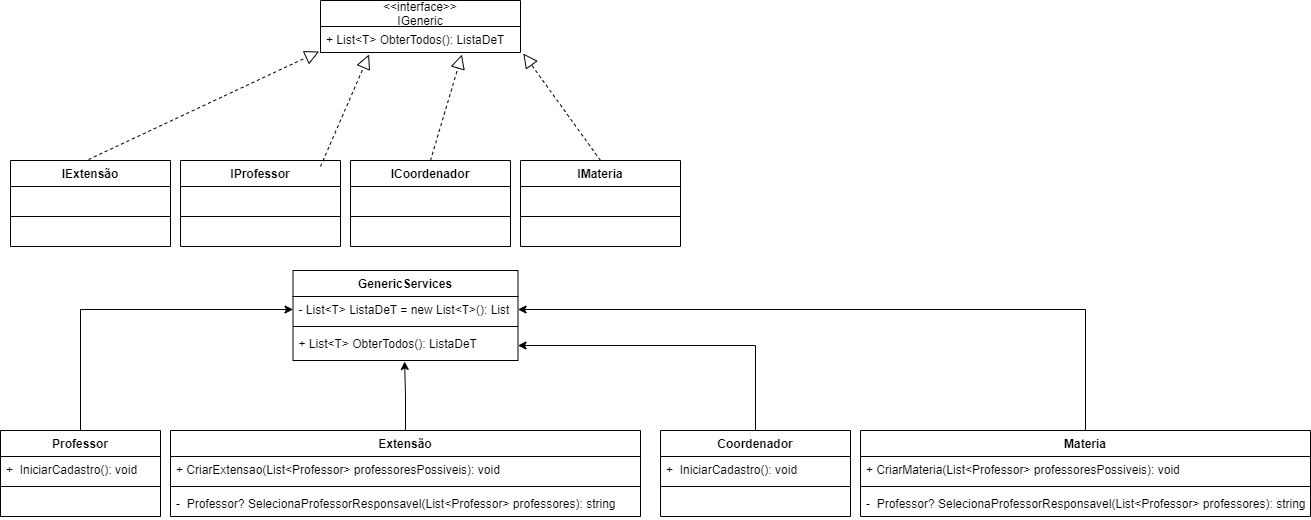

The diagram above was exported from draw.io. Its source (the exported page's mxGraphModel, read from the mxfile embedded in the PNG):
<mxGraphModel dx="1662" dy="794" grid="1" gridSize="10" guides="1" tooltips="1" connect="1" arrows="1" fold="1" page="1" pageScale="1" pageWidth="827" pageHeight="1169" math="0" shadow="0">
  <root>
    <mxCell id="0" />
    <mxCell id="1" parent="0" />
    <mxCell id="5VhBO82ZTI-oFTuW_ZuT-1" value="&lt;&lt;interface&gt;&gt;&#10;IGeneric" style="swimlane;fontStyle=0;childLayout=stackLayout;horizontal=1;startSize=26;fillColor=none;horizontalStack=0;resizeParent=1;resizeParentMax=0;resizeLast=0;collapsible=1;marginBottom=0;" vertex="1" parent="1">
      <mxGeometry x="320" width="200" height="52" as="geometry" />
    </mxCell>
    <mxCell id="5VhBO82ZTI-oFTuW_ZuT-2" value="+ List&lt;T&gt; ObterTodos(): ListaDeT" style="text;strokeColor=none;fillColor=none;align=left;verticalAlign=top;spacingLeft=4;spacingRight=4;overflow=hidden;rotatable=0;points=[[0,0.5],[1,0.5]];portConstraint=eastwest;" vertex="1" parent="5VhBO82ZTI-oFTuW_ZuT-1">
      <mxGeometry y="26" width="200" height="26" as="geometry" />
    </mxCell>
    <mxCell id="5VhBO82ZTI-oFTuW_ZuT-5" value="ICoordenador" style="swimlane;fontStyle=1;align=center;verticalAlign=top;childLayout=stackLayout;horizontal=1;startSize=26;horizontalStack=0;resizeParent=1;resizeParentMax=0;resizeLast=0;collapsible=1;marginBottom=0;" vertex="1" parent="1">
      <mxGeometry x="350" y="160" width="160" height="86" as="geometry" />
    </mxCell>
    <mxCell id="5VhBO82ZTI-oFTuW_ZuT-6" value="  " style="text;strokeColor=none;fillColor=none;align=left;verticalAlign=top;spacingLeft=4;spacingRight=4;overflow=hidden;rotatable=0;points=[[0,0.5],[1,0.5]];portConstraint=eastwest;" vertex="1" parent="5VhBO82ZTI-oFTuW_ZuT-5">
      <mxGeometry y="26" width="160" height="26" as="geometry" />
    </mxCell>
    <mxCell id="5VhBO82ZTI-oFTuW_ZuT-7" value="" style="line;strokeWidth=1;fillColor=none;align=left;verticalAlign=middle;spacingTop=-1;spacingLeft=3;spacingRight=3;rotatable=0;labelPosition=right;points=[];portConstraint=eastwest;strokeColor=inherit;" vertex="1" parent="5VhBO82ZTI-oFTuW_ZuT-5">
      <mxGeometry y="52" width="160" height="8" as="geometry" />
    </mxCell>
    <mxCell id="5VhBO82ZTI-oFTuW_ZuT-8" value="  " style="text;strokeColor=none;fillColor=none;align=left;verticalAlign=top;spacingLeft=4;spacingRight=4;overflow=hidden;rotatable=0;points=[[0,0.5],[1,0.5]];portConstraint=eastwest;" vertex="1" parent="5VhBO82ZTI-oFTuW_ZuT-5">
      <mxGeometry y="60" width="160" height="26" as="geometry" />
    </mxCell>
    <mxCell id="5VhBO82ZTI-oFTuW_ZuT-12" value="IExtensão" style="swimlane;fontStyle=1;align=center;verticalAlign=top;childLayout=stackLayout;horizontal=1;startSize=26;horizontalStack=0;resizeParent=1;resizeParentMax=0;resizeLast=0;collapsible=1;marginBottom=0;" vertex="1" parent="1">
      <mxGeometry x="10" y="160" width="160" height="86" as="geometry" />
    </mxCell>
    <mxCell id="5VhBO82ZTI-oFTuW_ZuT-13" value="  " style="text;strokeColor=none;fillColor=none;align=left;verticalAlign=top;spacingLeft=4;spacingRight=4;overflow=hidden;rotatable=0;points=[[0,0.5],[1,0.5]];portConstraint=eastwest;" vertex="1" parent="5VhBO82ZTI-oFTuW_ZuT-12">
      <mxGeometry y="26" width="160" height="26" as="geometry" />
    </mxCell>
    <mxCell id="5VhBO82ZTI-oFTuW_ZuT-14" value="" style="line;strokeWidth=1;fillColor=none;align=left;verticalAlign=middle;spacingTop=-1;spacingLeft=3;spacingRight=3;rotatable=0;labelPosition=right;points=[];portConstraint=eastwest;strokeColor=inherit;" vertex="1" parent="5VhBO82ZTI-oFTuW_ZuT-12">
      <mxGeometry y="52" width="160" height="8" as="geometry" />
    </mxCell>
    <mxCell id="5VhBO82ZTI-oFTuW_ZuT-15" value="  " style="text;strokeColor=none;fillColor=none;align=left;verticalAlign=top;spacingLeft=4;spacingRight=4;overflow=hidden;rotatable=0;points=[[0,0.5],[1,0.5]];portConstraint=eastwest;" vertex="1" parent="5VhBO82ZTI-oFTuW_ZuT-12">
      <mxGeometry y="60" width="160" height="26" as="geometry" />
    </mxCell>
    <mxCell id="5VhBO82ZTI-oFTuW_ZuT-16" value="IMateria" style="swimlane;fontStyle=1;align=center;verticalAlign=top;childLayout=stackLayout;horizontal=1;startSize=26;horizontalStack=0;resizeParent=1;resizeParentMax=0;resizeLast=0;collapsible=1;marginBottom=0;" vertex="1" parent="1">
      <mxGeometry x="520" y="160" width="160" height="86" as="geometry" />
    </mxCell>
    <mxCell id="5VhBO82ZTI-oFTuW_ZuT-17" value="  " style="text;strokeColor=none;fillColor=none;align=left;verticalAlign=top;spacingLeft=4;spacingRight=4;overflow=hidden;rotatable=0;points=[[0,0.5],[1,0.5]];portConstraint=eastwest;" vertex="1" parent="5VhBO82ZTI-oFTuW_ZuT-16">
      <mxGeometry y="26" width="160" height="26" as="geometry" />
    </mxCell>
    <mxCell id="5VhBO82ZTI-oFTuW_ZuT-18" value="" style="line;strokeWidth=1;fillColor=none;align=left;verticalAlign=middle;spacingTop=-1;spacingLeft=3;spacingRight=3;rotatable=0;labelPosition=right;points=[];portConstraint=eastwest;strokeColor=inherit;" vertex="1" parent="5VhBO82ZTI-oFTuW_ZuT-16">
      <mxGeometry y="52" width="160" height="8" as="geometry" />
    </mxCell>
    <mxCell id="5VhBO82ZTI-oFTuW_ZuT-19" value="  " style="text;strokeColor=none;fillColor=none;align=left;verticalAlign=top;spacingLeft=4;spacingRight=4;overflow=hidden;rotatable=0;points=[[0,0.5],[1,0.5]];portConstraint=eastwest;" vertex="1" parent="5VhBO82ZTI-oFTuW_ZuT-16">
      <mxGeometry y="60" width="160" height="26" as="geometry" />
    </mxCell>
    <mxCell id="5VhBO82ZTI-oFTuW_ZuT-24" value="IProfessor" style="swimlane;fontStyle=1;align=center;verticalAlign=top;childLayout=stackLayout;horizontal=1;startSize=26;horizontalStack=0;resizeParent=1;resizeParentMax=0;resizeLast=0;collapsible=1;marginBottom=0;" vertex="1" parent="1">
      <mxGeometry x="180" y="160" width="160" height="86" as="geometry" />
    </mxCell>
    <mxCell id="5VhBO82ZTI-oFTuW_ZuT-25" value="  " style="text;strokeColor=none;fillColor=none;align=left;verticalAlign=top;spacingLeft=4;spacingRight=4;overflow=hidden;rotatable=0;points=[[0,0.5],[1,0.5]];portConstraint=eastwest;" vertex="1" parent="5VhBO82ZTI-oFTuW_ZuT-24">
      <mxGeometry y="26" width="160" height="26" as="geometry" />
    </mxCell>
    <mxCell id="5VhBO82ZTI-oFTuW_ZuT-26" value="" style="line;strokeWidth=1;fillColor=none;align=left;verticalAlign=middle;spacingTop=-1;spacingLeft=3;spacingRight=3;rotatable=0;labelPosition=right;points=[];portConstraint=eastwest;strokeColor=inherit;" vertex="1" parent="5VhBO82ZTI-oFTuW_ZuT-24">
      <mxGeometry y="52" width="160" height="8" as="geometry" />
    </mxCell>
    <mxCell id="5VhBO82ZTI-oFTuW_ZuT-27" value="  " style="text;strokeColor=none;fillColor=none;align=left;verticalAlign=top;spacingLeft=4;spacingRight=4;overflow=hidden;rotatable=0;points=[[0,0.5],[1,0.5]];portConstraint=eastwest;" vertex="1" parent="5VhBO82ZTI-oFTuW_ZuT-24">
      <mxGeometry y="60" width="160" height="26" as="geometry" />
    </mxCell>
    <mxCell id="5VhBO82ZTI-oFTuW_ZuT-30" value="" style="endArrow=block;dashed=1;endFill=0;endSize=12;html=1;rounded=0;entryX=1.014;entryY=1.038;entryDx=0;entryDy=0;entryPerimeter=0;exitX=0.5;exitY=0;exitDx=0;exitDy=0;" edge="1" parent="1" source="5VhBO82ZTI-oFTuW_ZuT-16" target="5VhBO82ZTI-oFTuW_ZuT-2">
      <mxGeometry width="160" relative="1" as="geometry">
        <mxPoint x="550" y="120" as="sourcePoint" />
        <mxPoint x="710" y="120" as="targetPoint" />
      </mxGeometry>
    </mxCell>
    <mxCell id="5VhBO82ZTI-oFTuW_ZuT-31" value="" style="endArrow=block;dashed=1;endFill=0;endSize=12;html=1;rounded=0;entryX=-0.007;entryY=0.962;entryDx=0;entryDy=0;entryPerimeter=0;exitX=0.5;exitY=0;exitDx=0;exitDy=0;" edge="1" parent="1" target="5VhBO82ZTI-oFTuW_ZuT-2">
      <mxGeometry width="160" relative="1" as="geometry">
        <mxPoint x="88.03999999999996" y="159.01" as="sourcePoint" />
        <mxPoint x="-60" y="51.998000000000054" as="targetPoint" />
      </mxGeometry>
    </mxCell>
    <mxCell id="5VhBO82ZTI-oFTuW_ZuT-32" value="" style="endArrow=block;dashed=1;endFill=0;endSize=12;html=1;rounded=0;exitX=0.5;exitY=0;exitDx=0;exitDy=0;entryX=0.707;entryY=1.077;entryDx=0;entryDy=0;entryPerimeter=0;" edge="1" parent="1" source="5VhBO82ZTI-oFTuW_ZuT-5" target="5VhBO82ZTI-oFTuW_ZuT-2">
      <mxGeometry width="160" relative="1" as="geometry">
        <mxPoint x="504.02" y="160" as="sourcePoint" />
        <mxPoint x="440" y="60" as="targetPoint" />
        <Array as="points" />
      </mxGeometry>
    </mxCell>
    <mxCell id="5VhBO82ZTI-oFTuW_ZuT-33" value="" style="endArrow=block;dashed=1;endFill=0;endSize=12;html=1;rounded=0;exitX=0.5;exitY=0;exitDx=0;exitDy=0;entryX=0.243;entryY=1.077;entryDx=0;entryDy=0;entryPerimeter=0;" edge="1" parent="1" target="5VhBO82ZTI-oFTuW_ZuT-2">
      <mxGeometry width="160" relative="1" as="geometry">
        <mxPoint x="320" y="166" as="sourcePoint" />
        <mxPoint x="308.98" y="60.00199999999995" as="targetPoint" />
        <Array as="points" />
      </mxGeometry>
    </mxCell>
    <mxCell id="5VhBO82ZTI-oFTuW_ZuT-110" style="edgeStyle=orthogonalEdgeStyle;rounded=0;orthogonalLoop=1;jettySize=auto;html=1;" edge="1" parent="1" source="5VhBO82ZTI-oFTuW_ZuT-52" target="5VhBO82ZTI-oFTuW_ZuT-105">
      <mxGeometry relative="1" as="geometry" />
    </mxCell>
    <mxCell id="5VhBO82ZTI-oFTuW_ZuT-52" value="Coordenador" style="swimlane;fontStyle=1;align=center;verticalAlign=top;childLayout=stackLayout;horizontal=1;startSize=26;horizontalStack=0;resizeParent=1;resizeParentMax=0;resizeLast=0;collapsible=1;marginBottom=0;" vertex="1" parent="1">
      <mxGeometry x="660" y="430" width="190" height="86" as="geometry" />
    </mxCell>
    <mxCell id="5VhBO82ZTI-oFTuW_ZuT-53" value="+  IniciarCadastro(): void" style="text;strokeColor=none;fillColor=none;align=left;verticalAlign=top;spacingLeft=4;spacingRight=4;overflow=hidden;rotatable=0;points=[[0,0.5],[1,0.5]];portConstraint=eastwest;" vertex="1" parent="5VhBO82ZTI-oFTuW_ZuT-52">
      <mxGeometry y="26" width="190" height="26" as="geometry" />
    </mxCell>
    <mxCell id="5VhBO82ZTI-oFTuW_ZuT-54" value="" style="line;strokeWidth=1;fillColor=none;align=left;verticalAlign=middle;spacingTop=-1;spacingLeft=3;spacingRight=3;rotatable=0;labelPosition=right;points=[];portConstraint=eastwest;strokeColor=inherit;" vertex="1" parent="5VhBO82ZTI-oFTuW_ZuT-52">
      <mxGeometry y="52" width="190" height="8" as="geometry" />
    </mxCell>
    <mxCell id="5VhBO82ZTI-oFTuW_ZuT-55" value="  " style="text;strokeColor=none;fillColor=none;align=left;verticalAlign=top;spacingLeft=4;spacingRight=4;overflow=hidden;rotatable=0;points=[[0,0.5],[1,0.5]];portConstraint=eastwest;" vertex="1" parent="5VhBO82ZTI-oFTuW_ZuT-52">
      <mxGeometry y="60" width="190" height="26" as="geometry" />
    </mxCell>
    <mxCell id="5VhBO82ZTI-oFTuW_ZuT-107" style="edgeStyle=orthogonalEdgeStyle;rounded=0;orthogonalLoop=1;jettySize=auto;html=1;entryX=1;entryY=0.5;entryDx=0;entryDy=0;" edge="1" parent="1" source="5VhBO82ZTI-oFTuW_ZuT-56" target="5VhBO82ZTI-oFTuW_ZuT-103">
      <mxGeometry relative="1" as="geometry" />
    </mxCell>
    <mxCell id="5VhBO82ZTI-oFTuW_ZuT-56" value="Materia" style="swimlane;fontStyle=1;align=center;verticalAlign=top;childLayout=stackLayout;horizontal=1;startSize=26;horizontalStack=0;resizeParent=1;resizeParentMax=0;resizeLast=0;collapsible=1;marginBottom=0;" vertex="1" parent="1">
      <mxGeometry x="860" y="430" width="450" height="86" as="geometry" />
    </mxCell>
    <mxCell id="5VhBO82ZTI-oFTuW_ZuT-57" value="+ CriarMateria(List&lt;Professor&gt; professoresPossiveis): void" style="text;strokeColor=none;fillColor=none;align=left;verticalAlign=top;spacingLeft=4;spacingRight=4;overflow=hidden;rotatable=0;points=[[0,0.5],[1,0.5]];portConstraint=eastwest;" vertex="1" parent="5VhBO82ZTI-oFTuW_ZuT-56">
      <mxGeometry y="26" width="450" height="26" as="geometry" />
    </mxCell>
    <mxCell id="5VhBO82ZTI-oFTuW_ZuT-58" value="" style="line;strokeWidth=1;fillColor=none;align=left;verticalAlign=middle;spacingTop=-1;spacingLeft=3;spacingRight=3;rotatable=0;labelPosition=right;points=[];portConstraint=eastwest;strokeColor=inherit;" vertex="1" parent="5VhBO82ZTI-oFTuW_ZuT-56">
      <mxGeometry y="52" width="450" height="8" as="geometry" />
    </mxCell>
    <mxCell id="5VhBO82ZTI-oFTuW_ZuT-59" value="-  Professor? SelecionaProfessorResponsavel(List&lt;Professor&gt; professores): string" style="text;strokeColor=none;fillColor=none;align=left;verticalAlign=top;spacingLeft=4;spacingRight=4;overflow=hidden;rotatable=0;points=[[0,0.5],[1,0.5]];portConstraint=eastwest;" vertex="1" parent="5VhBO82ZTI-oFTuW_ZuT-56">
      <mxGeometry y="60" width="450" height="26" as="geometry" />
    </mxCell>
    <mxCell id="5VhBO82ZTI-oFTuW_ZuT-108" style="edgeStyle=orthogonalEdgeStyle;rounded=0;orthogonalLoop=1;jettySize=auto;html=1;entryX=0.496;entryY=1.033;entryDx=0;entryDy=0;entryPerimeter=0;" edge="1" parent="1" source="5VhBO82ZTI-oFTuW_ZuT-60" target="5VhBO82ZTI-oFTuW_ZuT-105">
      <mxGeometry relative="1" as="geometry" />
    </mxCell>
    <mxCell id="5VhBO82ZTI-oFTuW_ZuT-60" value="Extensão" style="swimlane;fontStyle=1;align=center;verticalAlign=top;childLayout=stackLayout;horizontal=1;startSize=26;horizontalStack=0;resizeParent=1;resizeParentMax=0;resizeLast=0;collapsible=1;marginBottom=0;" vertex="1" parent="1">
      <mxGeometry x="170" y="430" width="470" height="86" as="geometry" />
    </mxCell>
    <mxCell id="5VhBO82ZTI-oFTuW_ZuT-61" value="+ CriarExtensao(List&lt;Professor&gt; professoresPossiveis): void" style="text;strokeColor=none;fillColor=none;align=left;verticalAlign=top;spacingLeft=4;spacingRight=4;overflow=hidden;rotatable=0;points=[[0,0.5],[1,0.5]];portConstraint=eastwest;" vertex="1" parent="5VhBO82ZTI-oFTuW_ZuT-60">
      <mxGeometry y="26" width="470" height="26" as="geometry" />
    </mxCell>
    <mxCell id="5VhBO82ZTI-oFTuW_ZuT-62" value="" style="line;strokeWidth=1;fillColor=none;align=left;verticalAlign=middle;spacingTop=-1;spacingLeft=3;spacingRight=3;rotatable=0;labelPosition=right;points=[];portConstraint=eastwest;strokeColor=inherit;" vertex="1" parent="5VhBO82ZTI-oFTuW_ZuT-60">
      <mxGeometry y="52" width="470" height="8" as="geometry" />
    </mxCell>
    <mxCell id="5VhBO82ZTI-oFTuW_ZuT-63" value="-  Professor? SelecionaProfessorResponsavel(List&lt;Professor&gt; professores): string" style="text;strokeColor=none;fillColor=none;align=left;verticalAlign=top;spacingLeft=4;spacingRight=4;overflow=hidden;rotatable=0;points=[[0,0.5],[1,0.5]];portConstraint=eastwest;" vertex="1" parent="5VhBO82ZTI-oFTuW_ZuT-60">
      <mxGeometry y="60" width="470" height="26" as="geometry" />
    </mxCell>
    <mxCell id="5VhBO82ZTI-oFTuW_ZuT-106" style="edgeStyle=orthogonalEdgeStyle;rounded=0;orthogonalLoop=1;jettySize=auto;html=1;entryX=0;entryY=0.5;entryDx=0;entryDy=0;" edge="1" parent="1" source="5VhBO82ZTI-oFTuW_ZuT-92" target="5VhBO82ZTI-oFTuW_ZuT-103">
      <mxGeometry relative="1" as="geometry" />
    </mxCell>
    <mxCell id="5VhBO82ZTI-oFTuW_ZuT-92" value="Professor" style="swimlane;fontStyle=1;align=center;verticalAlign=top;childLayout=stackLayout;horizontal=1;startSize=26;horizontalStack=0;resizeParent=1;resizeParentMax=0;resizeLast=0;collapsible=1;marginBottom=0;" vertex="1" parent="1">
      <mxGeometry y="430" width="160" height="86" as="geometry" />
    </mxCell>
    <mxCell id="5VhBO82ZTI-oFTuW_ZuT-93" value="+  IniciarCadastro(): void" style="text;strokeColor=none;fillColor=none;align=left;verticalAlign=top;spacingLeft=4;spacingRight=4;overflow=hidden;rotatable=0;points=[[0,0.5],[1,0.5]];portConstraint=eastwest;" vertex="1" parent="5VhBO82ZTI-oFTuW_ZuT-92">
      <mxGeometry y="26" width="160" height="26" as="geometry" />
    </mxCell>
    <mxCell id="5VhBO82ZTI-oFTuW_ZuT-94" value="" style="line;strokeWidth=1;fillColor=none;align=left;verticalAlign=middle;spacingTop=-1;spacingLeft=3;spacingRight=3;rotatable=0;labelPosition=right;points=[];portConstraint=eastwest;strokeColor=inherit;" vertex="1" parent="5VhBO82ZTI-oFTuW_ZuT-92">
      <mxGeometry y="52" width="160" height="8" as="geometry" />
    </mxCell>
    <mxCell id="5VhBO82ZTI-oFTuW_ZuT-95" value="  " style="text;strokeColor=none;fillColor=none;align=left;verticalAlign=top;spacingLeft=4;spacingRight=4;overflow=hidden;rotatable=0;points=[[0,0.5],[1,0.5]];portConstraint=eastwest;" vertex="1" parent="5VhBO82ZTI-oFTuW_ZuT-92">
      <mxGeometry y="60" width="160" height="26" as="geometry" />
    </mxCell>
    <mxCell id="5VhBO82ZTI-oFTuW_ZuT-102" value="GenericServices" style="swimlane;fontStyle=1;align=center;verticalAlign=top;childLayout=stackLayout;horizontal=1;startSize=26;horizontalStack=0;resizeParent=1;resizeParentMax=0;resizeLast=0;collapsible=1;marginBottom=0;" vertex="1" parent="1">
      <mxGeometry x="292.5" y="270" width="225" height="90" as="geometry" />
    </mxCell>
    <mxCell id="5VhBO82ZTI-oFTuW_ZuT-103" value="- List&lt;T&gt; ListaDeT = new List&lt;T&gt;(): List" style="text;strokeColor=none;fillColor=none;align=left;verticalAlign=top;spacingLeft=4;spacingRight=4;overflow=hidden;rotatable=0;points=[[0,0.5],[1,0.5]];portConstraint=eastwest;" vertex="1" parent="5VhBO82ZTI-oFTuW_ZuT-102">
      <mxGeometry y="26" width="225" height="26" as="geometry" />
    </mxCell>
    <mxCell id="5VhBO82ZTI-oFTuW_ZuT-104" value="" style="line;strokeWidth=1;fillColor=none;align=left;verticalAlign=middle;spacingTop=-1;spacingLeft=3;spacingRight=3;rotatable=0;labelPosition=right;points=[];portConstraint=eastwest;strokeColor=inherit;" vertex="1" parent="5VhBO82ZTI-oFTuW_ZuT-102">
      <mxGeometry y="52" width="225" height="8" as="geometry" />
    </mxCell>
    <mxCell id="5VhBO82ZTI-oFTuW_ZuT-105" value="+ List&lt;T&gt; ObterTodos(): ListaDeT" style="text;strokeColor=none;fillColor=none;align=left;verticalAlign=top;spacingLeft=4;spacingRight=4;overflow=hidden;rotatable=0;points=[[0,0.5],[1,0.5]];portConstraint=eastwest;" vertex="1" parent="5VhBO82ZTI-oFTuW_ZuT-102">
      <mxGeometry y="60" width="225" height="30" as="geometry" />
    </mxCell>
  </root>
</mxGraphModel>